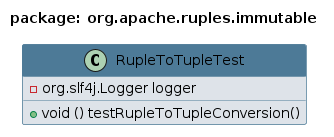

The diagram above was rendered by PlantUML. Its source (embedded in the PNG):
@startuml 
skinparam class { 
 BackgroundColor #DEE3E9 
 ArrowColor #4D7A97 
 BorderColor #4D7A97 
}
top to bottom direction 
title package: org.apache.ruples.immutable
skinparam titleBackgroundColor White
skinparam classHeaderBackgroundColor #4D7A97
skinparam stereotypeBBackgroundColor #F8981D


class RupleToTupleTest {
 - org.slf4j.Logger logger
 + void () testRupleToTupleConversion()
}
@enduml